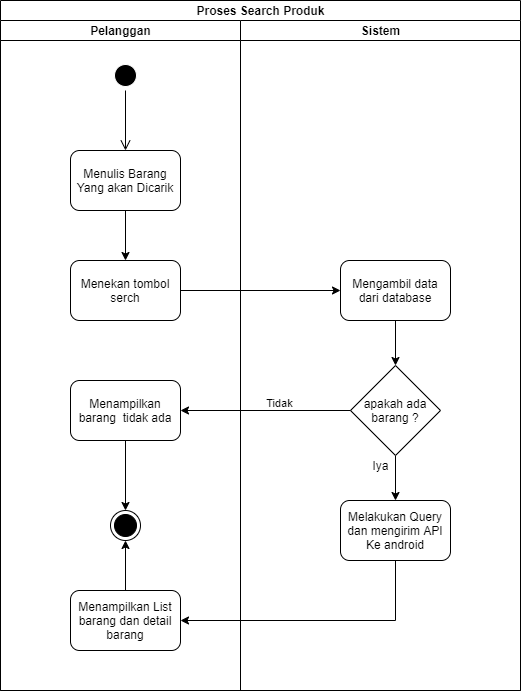

The diagram above was exported from draw.io. Its source (the exported page's mxGraphModel, read from the mxfile embedded in the PNG):
<mxGraphModel dx="1422" dy="794" grid="1" gridSize="10" guides="1" tooltips="1" connect="1" arrows="1" fold="1" page="1" pageScale="1" pageWidth="827" pageHeight="1169" math="0" shadow="0">
  <root>
    <mxCell id="0" />
    <mxCell id="1" parent="0" />
    <mxCell id="AmPAlAbpY87WPV0M6Gx_-1" value="Proses Search Produk" style="swimlane;html=1;childLayout=stackLayout;resizeParent=1;resizeParentMax=0;startSize=20;" vertex="1" parent="1">
      <mxGeometry x="120" y="90" width="520" height="690" as="geometry" />
    </mxCell>
    <mxCell id="AmPAlAbpY87WPV0M6Gx_-2" value="Pelanggan" style="swimlane;html=1;startSize=20;" vertex="1" parent="AmPAlAbpY87WPV0M6Gx_-1">
      <mxGeometry y="20" width="240" height="670" as="geometry" />
    </mxCell>
    <mxCell id="AmPAlAbpY87WPV0M6Gx_-7" style="edgeStyle=orthogonalEdgeStyle;rounded=0;orthogonalLoop=1;jettySize=auto;html=1;" edge="1" parent="AmPAlAbpY87WPV0M6Gx_-2" source="AmPAlAbpY87WPV0M6Gx_-5" target="AmPAlAbpY87WPV0M6Gx_-6">
      <mxGeometry relative="1" as="geometry" />
    </mxCell>
    <mxCell id="AmPAlAbpY87WPV0M6Gx_-5" value="Menulis Barang Yang akan Dicarik" style="rounded=1;whiteSpace=wrap;html=1;" vertex="1" parent="AmPAlAbpY87WPV0M6Gx_-2">
      <mxGeometry x="70" y="130" width="110" height="60" as="geometry" />
    </mxCell>
    <mxCell id="AmPAlAbpY87WPV0M6Gx_-6" value="Menekan tombol serch" style="rounded=1;whiteSpace=wrap;html=1;" vertex="1" parent="AmPAlAbpY87WPV0M6Gx_-2">
      <mxGeometry x="70" y="240" width="110" height="60" as="geometry" />
    </mxCell>
    <mxCell id="AmPAlAbpY87WPV0M6Gx_-24" style="edgeStyle=orthogonalEdgeStyle;rounded=0;orthogonalLoop=1;jettySize=auto;html=1;entryX=0.5;entryY=0;entryDx=0;entryDy=0;strokeColor=#000000;" edge="1" parent="AmPAlAbpY87WPV0M6Gx_-2" source="AmPAlAbpY87WPV0M6Gx_-13" target="AmPAlAbpY87WPV0M6Gx_-18">
      <mxGeometry relative="1" as="geometry" />
    </mxCell>
    <mxCell id="AmPAlAbpY87WPV0M6Gx_-13" value="Menampilkan barang&amp;nbsp; tidak ada" style="rounded=1;whiteSpace=wrap;html=1;" vertex="1" parent="AmPAlAbpY87WPV0M6Gx_-2">
      <mxGeometry x="70" y="360" width="110" height="60" as="geometry" />
    </mxCell>
    <mxCell id="AmPAlAbpY87WPV0M6Gx_-14" value="" style="ellipse;html=1;shape=startState;fillColor=#000000;strokeColor=#FFFFFF;" vertex="1" parent="AmPAlAbpY87WPV0M6Gx_-2">
      <mxGeometry x="110" y="40" width="30" height="30" as="geometry" />
    </mxCell>
    <mxCell id="AmPAlAbpY87WPV0M6Gx_-15" value="" style="edgeStyle=orthogonalEdgeStyle;html=1;verticalAlign=bottom;endArrow=open;endSize=8;" edge="1" source="AmPAlAbpY87WPV0M6Gx_-14" parent="AmPAlAbpY87WPV0M6Gx_-2">
      <mxGeometry relative="1" as="geometry">
        <mxPoint x="125" y="130" as="targetPoint" />
      </mxGeometry>
    </mxCell>
    <mxCell id="AmPAlAbpY87WPV0M6Gx_-18" value="" style="ellipse;html=1;shape=endState;fillColor=#000000;" vertex="1" parent="AmPAlAbpY87WPV0M6Gx_-2">
      <mxGeometry x="110" y="490" width="30" height="30" as="geometry" />
    </mxCell>
    <mxCell id="AmPAlAbpY87WPV0M6Gx_-25" style="edgeStyle=orthogonalEdgeStyle;rounded=0;orthogonalLoop=1;jettySize=auto;html=1;entryX=0.5;entryY=1;entryDx=0;entryDy=0;strokeColor=#000000;" edge="1" parent="AmPAlAbpY87WPV0M6Gx_-2" source="AmPAlAbpY87WPV0M6Gx_-23" target="AmPAlAbpY87WPV0M6Gx_-18">
      <mxGeometry relative="1" as="geometry" />
    </mxCell>
    <mxCell id="AmPAlAbpY87WPV0M6Gx_-23" value="Menampilkan List barang dan detail barang" style="rounded=1;whiteSpace=wrap;html=1;" vertex="1" parent="AmPAlAbpY87WPV0M6Gx_-2">
      <mxGeometry x="70" y="570" width="110" height="60" as="geometry" />
    </mxCell>
    <mxCell id="AmPAlAbpY87WPV0M6Gx_-11" style="edgeStyle=orthogonalEdgeStyle;rounded=0;orthogonalLoop=1;jettySize=auto;html=1;entryX=0;entryY=0.5;entryDx=0;entryDy=0;" edge="1" parent="AmPAlAbpY87WPV0M6Gx_-1" source="AmPAlAbpY87WPV0M6Gx_-6" target="AmPAlAbpY87WPV0M6Gx_-10">
      <mxGeometry relative="1" as="geometry" />
    </mxCell>
    <mxCell id="AmPAlAbpY87WPV0M6Gx_-3" value="Sistem" style="swimlane;html=1;startSize=20;" vertex="1" parent="AmPAlAbpY87WPV0M6Gx_-1">
      <mxGeometry x="240" y="20" width="280" height="670" as="geometry" />
    </mxCell>
    <mxCell id="AmPAlAbpY87WPV0M6Gx_-20" style="edgeStyle=orthogonalEdgeStyle;rounded=0;orthogonalLoop=1;jettySize=auto;html=1;entryX=0.5;entryY=0;entryDx=0;entryDy=0;strokeColor=#000000;" edge="1" parent="AmPAlAbpY87WPV0M6Gx_-3" source="AmPAlAbpY87WPV0M6Gx_-9" target="AmPAlAbpY87WPV0M6Gx_-19">
      <mxGeometry relative="1" as="geometry" />
    </mxCell>
    <mxCell id="AmPAlAbpY87WPV0M6Gx_-9" value="apakah ada barang ?" style="rhombus;whiteSpace=wrap;html=1;" vertex="1" parent="AmPAlAbpY87WPV0M6Gx_-3">
      <mxGeometry x="110" y="345" width="90" height="90" as="geometry" />
    </mxCell>
    <mxCell id="AmPAlAbpY87WPV0M6Gx_-12" style="edgeStyle=orthogonalEdgeStyle;rounded=0;orthogonalLoop=1;jettySize=auto;html=1;entryX=0.5;entryY=0;entryDx=0;entryDy=0;" edge="1" parent="AmPAlAbpY87WPV0M6Gx_-3" source="AmPAlAbpY87WPV0M6Gx_-10" target="AmPAlAbpY87WPV0M6Gx_-9">
      <mxGeometry relative="1" as="geometry" />
    </mxCell>
    <mxCell id="AmPAlAbpY87WPV0M6Gx_-10" value="Mengambil data dari database" style="rounded=1;whiteSpace=wrap;html=1;" vertex="1" parent="AmPAlAbpY87WPV0M6Gx_-3">
      <mxGeometry x="100" y="240" width="110" height="60" as="geometry" />
    </mxCell>
    <mxCell id="AmPAlAbpY87WPV0M6Gx_-19" value="Melakukan Query dan mengirim API Ke android" style="rounded=1;whiteSpace=wrap;html=1;" vertex="1" parent="AmPAlAbpY87WPV0M6Gx_-3">
      <mxGeometry x="100" y="480" width="110" height="60" as="geometry" />
    </mxCell>
    <mxCell id="AmPAlAbpY87WPV0M6Gx_-21" value="Iya" style="text;html=1;align=center;verticalAlign=middle;resizable=0;points=[];autosize=1;" vertex="1" parent="AmPAlAbpY87WPV0M6Gx_-3">
      <mxGeometry x="125" y="435" width="30" height="20" as="geometry" />
    </mxCell>
    <mxCell id="AmPAlAbpY87WPV0M6Gx_-16" style="edgeStyle=orthogonalEdgeStyle;rounded=0;orthogonalLoop=1;jettySize=auto;html=1;strokeColor=#000000;" edge="1" parent="AmPAlAbpY87WPV0M6Gx_-1" source="AmPAlAbpY87WPV0M6Gx_-9" target="AmPAlAbpY87WPV0M6Gx_-13">
      <mxGeometry relative="1" as="geometry">
        <mxPoint x="200" y="405" as="targetPoint" />
      </mxGeometry>
    </mxCell>
    <mxCell id="AmPAlAbpY87WPV0M6Gx_-17" value="Tidak" style="edgeLabel;html=1;align=center;verticalAlign=middle;resizable=0;points=[];" vertex="1" connectable="0" parent="AmPAlAbpY87WPV0M6Gx_-16">
      <mxGeometry x="-0.1529" y="-4" relative="1" as="geometry">
        <mxPoint y="-4" as="offset" />
      </mxGeometry>
    </mxCell>
    <mxCell id="AmPAlAbpY87WPV0M6Gx_-22" style="edgeStyle=orthogonalEdgeStyle;rounded=0;orthogonalLoop=1;jettySize=auto;html=1;strokeColor=#000000;entryX=1;entryY=0.5;entryDx=0;entryDy=0;" edge="1" parent="AmPAlAbpY87WPV0M6Gx_-1" source="AmPAlAbpY87WPV0M6Gx_-19" target="AmPAlAbpY87WPV0M6Gx_-23">
      <mxGeometry relative="1" as="geometry">
        <mxPoint x="160" y="530" as="targetPoint" />
        <Array as="points">
          <mxPoint x="395" y="620" />
        </Array>
      </mxGeometry>
    </mxCell>
  </root>
</mxGraphModel>